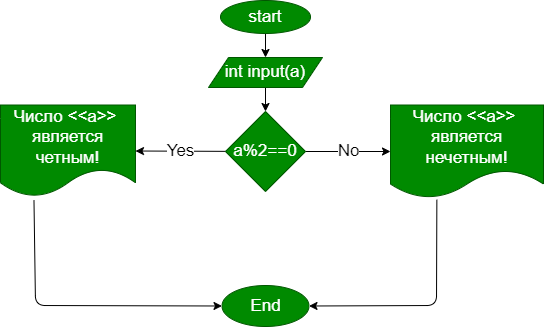

The diagram above was exported from draw.io. Its source (the exported page's mxGraphModel, read from the mxfile embedded in the PNG):
<mxGraphModel dx="959" dy="589" grid="0" gridSize="10" guides="1" tooltips="1" connect="1" arrows="1" fold="1" page="1" pageScale="1" pageWidth="1100" pageHeight="850" math="0" shadow="0">
  <root>
    <mxCell id="0" />
    <mxCell id="1" parent="0" />
    <mxCell id="4" value="" style="edgeStyle=none;html=1;fontSize=17;" parent="1" source="2" target="3" edge="1">
      <mxGeometry relative="1" as="geometry" />
    </mxCell>
    <mxCell id="2" value="start" style="ellipse;whiteSpace=wrap;html=1;fillColor=#008a00;fontColor=#ffffff;strokeColor=#005700;fontSize=17;" parent="1" vertex="1">
      <mxGeometry x="242" width="90" height="33" as="geometry" />
    </mxCell>
    <mxCell id="6" value="" style="edgeStyle=none;html=1;fontSize=17;" parent="1" source="3" target="5" edge="1">
      <mxGeometry relative="1" as="geometry" />
    </mxCell>
    <mxCell id="3" value="int input(a)" style="shape=parallelogram;perimeter=parallelogramPerimeter;whiteSpace=wrap;html=1;fixedSize=1;fontSize=17;fillColor=#008a00;strokeColor=#005700;fontColor=#ffffff;" parent="1" vertex="1">
      <mxGeometry x="230" y="57" width="114" height="30" as="geometry" />
    </mxCell>
    <mxCell id="10" value="Yes" style="edgeStyle=none;html=1;fontSize=17;" parent="1" source="5" target="9" edge="1">
      <mxGeometry relative="1" as="geometry" />
    </mxCell>
    <mxCell id="14" value="No" style="edgeStyle=none;html=1;fontSize=17;" parent="1" source="5" target="11" edge="1">
      <mxGeometry relative="1" as="geometry" />
    </mxCell>
    <mxCell id="5" value="a%2==0" style="rhombus;whiteSpace=wrap;html=1;fontSize=17;fillColor=#008a00;strokeColor=#005700;fontColor=#ffffff;" parent="1" vertex="1">
      <mxGeometry x="247" y="111" width="80" height="80" as="geometry" />
    </mxCell>
    <mxCell id="16" value="" style="edgeStyle=none;html=1;fontSize=17;entryX=0;entryY=0.5;entryDx=0;entryDy=0;exitX=0.248;exitY=1.044;exitDx=0;exitDy=0;exitPerimeter=0;" parent="1" source="9" target="15" edge="1">
      <mxGeometry relative="1" as="geometry">
        <Array as="points">
          <mxPoint x="57" y="305" />
        </Array>
      </mxGeometry>
    </mxCell>
    <mxCell id="9" value="Число &amp;lt;&amp;lt;a&amp;gt;&amp;gt;&amp;nbsp;&lt;br&gt;является четным!" style="shape=document;whiteSpace=wrap;html=1;boundedLbl=1;fontSize=17;fillColor=#008a00;strokeColor=#005700;fontColor=#ffffff;" parent="1" vertex="1">
      <mxGeometry x="22" y="104.5" width="135" height="91.5" as="geometry" />
    </mxCell>
    <mxCell id="17" style="edgeStyle=none;html=1;entryX=1;entryY=0.5;entryDx=0;entryDy=0;fontSize=17;exitX=0.303;exitY=1.019;exitDx=0;exitDy=0;exitPerimeter=0;" parent="1" source="11" target="15" edge="1">
      <mxGeometry relative="1" as="geometry">
        <Array as="points">
          <mxPoint x="458" y="305" />
        </Array>
      </mxGeometry>
    </mxCell>
    <mxCell id="11" value="Число &amp;lt;&amp;lt;a&amp;gt;&amp;gt;&amp;nbsp;&lt;br&gt;является нечетным!" style="shape=document;whiteSpace=wrap;html=1;boundedLbl=1;fontSize=17;fillColor=#008a00;strokeColor=#005700;fontColor=#ffffff;" parent="1" vertex="1">
      <mxGeometry x="412" y="104.5" width="153" height="93" as="geometry" />
    </mxCell>
    <mxCell id="15" value="End" style="ellipse;whiteSpace=wrap;html=1;fontSize=17;fillColor=#008a00;strokeColor=#005700;fontColor=#ffffff;" parent="1" vertex="1">
      <mxGeometry x="243.5" y="285" width="87" height="41" as="geometry" />
    </mxCell>
  </root>
</mxGraphModel>